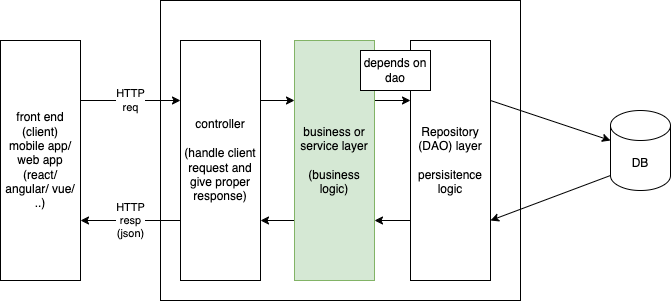

The diagram above was exported from draw.io. Its source (the exported page's mxGraphModel, read from the mxfile embedded in the PNG):
<mxGraphModel dx="817" dy="312" grid="1" gridSize="10" guides="1" tooltips="1" connect="1" arrows="1" fold="1" page="1" pageScale="1" pageWidth="827" pageHeight="1169" math="0" shadow="0">
  <root>
    <mxCell id="0" />
    <mxCell id="1" parent="0" />
    <mxCell id="3" value="" style="rounded=0;whiteSpace=wrap;html=1;" parent="1" vertex="1">
      <mxGeometry x="240" y="40" width="360" height="300" as="geometry" />
    </mxCell>
    <mxCell id="5" value="HTTP&lt;br&gt;req" style="edgeStyle=none;html=1;exitX=1;exitY=0.25;exitDx=0;exitDy=0;entryX=0;entryY=0.25;entryDx=0;entryDy=0;" parent="1" source="2" target="4" edge="1">
      <mxGeometry relative="1" as="geometry" />
    </mxCell>
    <mxCell id="2" value="front end&lt;br&gt;(client)&lt;br&gt;mobile app/&lt;br&gt;web app&lt;br&gt;(react/ angular/ vue/ ..)" style="rounded=0;whiteSpace=wrap;html=1;" parent="1" vertex="1">
      <mxGeometry x="80" y="80" width="80" height="240" as="geometry" />
    </mxCell>
    <mxCell id="6" value="HTTP&lt;br&gt;resp&lt;br&gt;(json)" style="edgeStyle=none;html=1;exitX=0;exitY=0.75;exitDx=0;exitDy=0;entryX=1;entryY=0.75;entryDx=0;entryDy=0;" parent="1" source="4" target="2" edge="1">
      <mxGeometry relative="1" as="geometry" />
    </mxCell>
    <mxCell id="10" style="edgeStyle=none;html=1;exitX=1;exitY=0.25;exitDx=0;exitDy=0;entryX=0;entryY=0.25;entryDx=0;entryDy=0;" parent="1" source="4" target="7" edge="1">
      <mxGeometry relative="1" as="geometry" />
    </mxCell>
    <mxCell id="4" value="controller&lt;br&gt;&lt;br&gt;(handle client request and give proper response)" style="rounded=0;whiteSpace=wrap;html=1;" parent="1" vertex="1">
      <mxGeometry x="260" y="80" width="80" height="240" as="geometry" />
    </mxCell>
    <mxCell id="11" style="edgeStyle=none;html=1;exitX=1;exitY=0.25;exitDx=0;exitDy=0;entryX=0;entryY=0.25;entryDx=0;entryDy=0;" parent="1" source="7" target="8" edge="1">
      <mxGeometry relative="1" as="geometry" />
    </mxCell>
    <mxCell id="15" style="edgeStyle=none;html=1;exitX=0;exitY=0.75;exitDx=0;exitDy=0;entryX=1;entryY=0.75;entryDx=0;entryDy=0;" parent="1" source="7" target="4" edge="1">
      <mxGeometry relative="1" as="geometry" />
    </mxCell>
    <mxCell id="7" value="business or service layer&lt;br&gt;&lt;br&gt;(business logic)" style="rounded=0;whiteSpace=wrap;html=1;fillColor=#d5e8d4;strokeColor=#82b366;" parent="1" vertex="1">
      <mxGeometry x="374" y="80" width="80" height="240" as="geometry" />
    </mxCell>
    <mxCell id="12" style="edgeStyle=none;html=1;exitX=1;exitY=0.25;exitDx=0;exitDy=0;" parent="1" source="8" target="9" edge="1">
      <mxGeometry relative="1" as="geometry" />
    </mxCell>
    <mxCell id="14" style="edgeStyle=none;html=1;exitX=0;exitY=0.75;exitDx=0;exitDy=0;entryX=1;entryY=0.75;entryDx=0;entryDy=0;" parent="1" source="8" target="7" edge="1">
      <mxGeometry relative="1" as="geometry" />
    </mxCell>
    <mxCell id="8" value="Repository (DAO) layer&lt;br&gt;&lt;br&gt;persisitence logic" style="rounded=0;whiteSpace=wrap;html=1;" parent="1" vertex="1">
      <mxGeometry x="490" y="80" width="80" height="240" as="geometry" />
    </mxCell>
    <mxCell id="13" style="edgeStyle=none;html=1;exitX=0;exitY=1;exitDx=0;exitDy=-15;exitPerimeter=0;entryX=1;entryY=0.75;entryDx=0;entryDy=0;" parent="1" source="9" target="8" edge="1">
      <mxGeometry relative="1" as="geometry" />
    </mxCell>
    <mxCell id="9" value="DB" style="shape=cylinder3;whiteSpace=wrap;html=1;boundedLbl=1;backgroundOutline=1;size=15;" parent="1" vertex="1">
      <mxGeometry x="690" y="150" width="60" height="80" as="geometry" />
    </mxCell>
    <mxCell id="16" value="depends on dao" style="rounded=0;whiteSpace=wrap;html=1;" parent="1" vertex="1">
      <mxGeometry x="440" y="90" width="70" height="40" as="geometry" />
    </mxCell>
  </root>
</mxGraphModel>